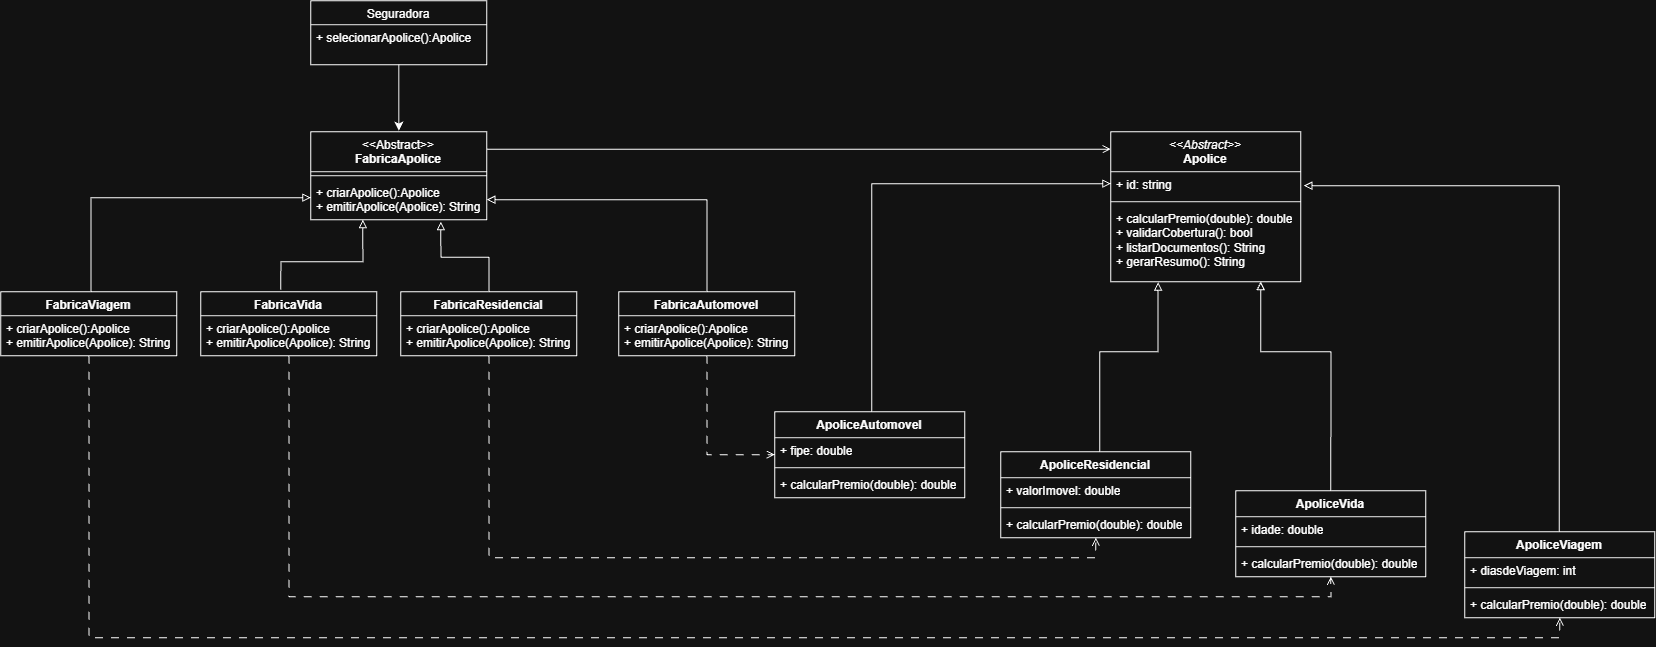

The diagram above was exported from draw.io. Its source (the exported page's mxGraphModel, read from the mxfile embedded in the PNG):
<mxGraphModel dx="1893" dy="1449" grid="1" gridSize="10" guides="1" tooltips="1" connect="1" arrows="1" fold="1" page="1" pageScale="1" pageWidth="827" pageHeight="1169" math="0" shadow="0">
  <root>
    <mxCell id="0" />
    <mxCell id="1" parent="0" />
    <mxCell id="eEcKJYGzA0szPq0sOonA-35" edge="1" parent="1" style="edgeStyle=orthogonalEdgeStyle;rounded=0;orthogonalLoop=1;jettySize=auto;html=1;exitX=0.5;exitY=1;exitDx=0;exitDy=0;">
      <mxGeometry relative="1" as="geometry">
        <mxPoint x="1205" y="401" as="sourcePoint" />
        <mxPoint x="1205.3333333333333" y="401.33333333333337" as="targetPoint" />
      </mxGeometry>
    </mxCell>
    <mxCell id="eEcKJYGzA0szPq0sOonA-22" edge="1" parent="1" source="eEcKJYGzA0szPq0sOonA-2" style="edgeStyle=orthogonalEdgeStyle;rounded=0;orthogonalLoop=1;jettySize=auto;html=1;entryX=-0.006;entryY=0.857;entryDx=0;entryDy=0;endArrow=block;endFill=0;entryPerimeter=0;exitX=0.532;exitY=0;exitDx=0;exitDy=0;exitPerimeter=0;">
      <mxGeometry relative="1" as="geometry">
        <Array as="points">
          <mxPoint x="871.09" y="383" />
        </Array>
        <mxPoint x="871.14" y="493.01" as="sourcePoint" />
        <mxPoint x="1110.0000000000002" y="383" as="targetPoint" />
      </mxGeometry>
    </mxCell>
    <mxCell id="eEcKJYGzA0szPq0sOonA-2" parent="1" style="swimlane;fontStyle=1;align=center;verticalAlign=top;childLayout=stackLayout;horizontal=1;startSize=26;horizontalStack=0;resizeParent=1;resizeParentMax=0;resizeLast=0;collapsible=1;marginBottom=0;whiteSpace=wrap;html=1;" value="ApoliceAutomovel" vertex="1">
      <mxGeometry height="86" width="190" x="774" y="611" as="geometry" />
    </mxCell>
    <mxCell id="eEcKJYGzA0szPq0sOonA-3" parent="eEcKJYGzA0szPq0sOonA-2" style="text;strokeColor=none;fillColor=none;align=left;verticalAlign=top;spacingLeft=4;spacingRight=4;overflow=hidden;rotatable=0;points=[[0,0.5],[1,0.5]];portConstraint=eastwest;whiteSpace=wrap;html=1;" value="+ fipe: double" vertex="1">
      <mxGeometry height="26" width="190" y="26" as="geometry" />
    </mxCell>
    <mxCell id="eEcKJYGzA0szPq0sOonA-4" parent="eEcKJYGzA0szPq0sOonA-2" style="line;strokeWidth=1;fillColor=none;align=left;verticalAlign=middle;spacingTop=-1;spacingLeft=3;spacingRight=3;rotatable=0;labelPosition=right;points=[];portConstraint=eastwest;strokeColor=inherit;" value="" vertex="1">
      <mxGeometry height="8" width="190" y="52" as="geometry" />
    </mxCell>
    <mxCell id="eEcKJYGzA0szPq0sOonA-5" parent="eEcKJYGzA0szPq0sOonA-2" style="text;strokeColor=none;fillColor=none;align=left;verticalAlign=top;spacingLeft=4;spacingRight=4;overflow=hidden;rotatable=0;points=[[0,0.5],[1,0.5]];portConstraint=eastwest;whiteSpace=wrap;html=1;" value="+ calcularPremio(double): double" vertex="1">
      <mxGeometry height="26" width="190" y="60" as="geometry" />
    </mxCell>
    <mxCell id="eEcKJYGzA0szPq0sOonA-24" edge="1" parent="1" source="eEcKJYGzA0szPq0sOonA-6" style="edgeStyle=orthogonalEdgeStyle;rounded=0;orthogonalLoop=1;jettySize=auto;html=1;entryX=0.249;entryY=1.006;entryDx=0;entryDy=0;endArrow=block;endFill=0;exitX=0.5;exitY=0;exitDx=0;exitDy=0;entryPerimeter=0;" target="eEcKJYGzA0szPq0sOonA-39">
      <mxGeometry relative="1" as="geometry">
        <Array as="points">
          <mxPoint x="1099" y="551" />
          <mxPoint x="1157.3" y="551" />
        </Array>
        <mxPoint x="1098.9999999999998" y="697.0000000000001" as="sourcePoint" />
        <mxPoint x="1157.5" y="487" as="targetPoint" />
      </mxGeometry>
    </mxCell>
    <mxCell id="eEcKJYGzA0szPq0sOonA-6" parent="1" style="swimlane;fontStyle=1;align=center;verticalAlign=top;childLayout=stackLayout;horizontal=1;startSize=26;horizontalStack=0;resizeParent=1;resizeParentMax=0;resizeLast=0;collapsible=1;marginBottom=0;whiteSpace=wrap;html=1;" value="ApoliceResidencial" vertex="1">
      <mxGeometry height="86" width="190" x="1000" y="651" as="geometry" />
    </mxCell>
    <mxCell id="eEcKJYGzA0szPq0sOonA-7" parent="eEcKJYGzA0szPq0sOonA-6" style="text;strokeColor=none;fillColor=none;align=left;verticalAlign=top;spacingLeft=4;spacingRight=4;overflow=hidden;rotatable=0;points=[[0,0.5],[1,0.5]];portConstraint=eastwest;whiteSpace=wrap;html=1;" value="+ valorImovel: double" vertex="1">
      <mxGeometry height="26" width="190" y="26" as="geometry" />
    </mxCell>
    <mxCell id="eEcKJYGzA0szPq0sOonA-8" parent="eEcKJYGzA0szPq0sOonA-6" style="line;strokeWidth=1;fillColor=none;align=left;verticalAlign=middle;spacingTop=-1;spacingLeft=3;spacingRight=3;rotatable=0;labelPosition=right;points=[];portConstraint=eastwest;strokeColor=inherit;" value="" vertex="1">
      <mxGeometry height="8" width="190" y="52" as="geometry" />
    </mxCell>
    <mxCell id="eEcKJYGzA0szPq0sOonA-9" parent="eEcKJYGzA0szPq0sOonA-6" style="text;strokeColor=none;fillColor=none;align=left;verticalAlign=top;spacingLeft=4;spacingRight=4;overflow=hidden;rotatable=0;points=[[0,0.5],[1,0.5]];portConstraint=eastwest;whiteSpace=wrap;html=1;" value="+ calcularPremio(double): double" vertex="1">
      <mxGeometry height="26" width="190" y="60" as="geometry" />
    </mxCell>
    <mxCell id="eEcKJYGzA0szPq0sOonA-25" edge="1" parent="1" source="eEcKJYGzA0szPq0sOonA-10" style="edgeStyle=orthogonalEdgeStyle;rounded=0;orthogonalLoop=1;jettySize=auto;html=1;entryX=0.789;entryY=1;entryDx=0;entryDy=0;endArrow=block;endFill=0;exitX=0.5;exitY=0;exitDx=0;exitDy=0;entryPerimeter=0;" target="eEcKJYGzA0szPq0sOonA-39">
      <mxGeometry relative="1" as="geometry">
        <Array as="points">
          <mxPoint x="1330" y="611" />
          <mxPoint x="1330" y="551" />
          <mxPoint x="1259.89" y="551" />
        </Array>
        <mxPoint x="1330" y="601" as="sourcePoint" />
        <mxPoint x="1260" y="491" as="targetPoint" />
      </mxGeometry>
    </mxCell>
    <mxCell id="eEcKJYGzA0szPq0sOonA-10" parent="1" style="swimlane;fontStyle=1;align=center;verticalAlign=top;childLayout=stackLayout;horizontal=1;startSize=26;horizontalStack=0;resizeParent=1;resizeParentMax=0;resizeLast=0;collapsible=1;marginBottom=0;whiteSpace=wrap;html=1;" value="ApoliceVida" vertex="1">
      <mxGeometry height="86" width="190" x="1235" y="690" as="geometry" />
    </mxCell>
    <mxCell id="eEcKJYGzA0szPq0sOonA-11" parent="eEcKJYGzA0szPq0sOonA-10" style="text;strokeColor=none;fillColor=none;align=left;verticalAlign=top;spacingLeft=4;spacingRight=4;overflow=hidden;rotatable=0;points=[[0,0.5],[1,0.5]];portConstraint=eastwest;whiteSpace=wrap;html=1;" value="+ idade: double" vertex="1">
      <mxGeometry height="26" width="190" y="26" as="geometry" />
    </mxCell>
    <mxCell id="eEcKJYGzA0szPq0sOonA-12" parent="eEcKJYGzA0szPq0sOonA-10" style="line;strokeWidth=1;fillColor=none;align=left;verticalAlign=middle;spacingTop=-1;spacingLeft=3;spacingRight=3;rotatable=0;labelPosition=right;points=[];portConstraint=eastwest;strokeColor=inherit;" value="" vertex="1">
      <mxGeometry height="8" width="190" y="52" as="geometry" />
    </mxCell>
    <mxCell id="eEcKJYGzA0szPq0sOonA-13" parent="eEcKJYGzA0szPq0sOonA-10" style="text;strokeColor=none;fillColor=none;align=left;verticalAlign=top;spacingLeft=4;spacingRight=4;overflow=hidden;rotatable=0;points=[[0,0.5],[1,0.5]];portConstraint=eastwest;whiteSpace=wrap;html=1;" value="+ calcularPremio(double): double" vertex="1">
      <mxGeometry height="26" width="190" y="60" as="geometry" />
    </mxCell>
    <mxCell id="eEcKJYGzA0szPq0sOonA-21" edge="1" parent="1" source="eEcKJYGzA0szPq0sOonA-15" style="edgeStyle=orthogonalEdgeStyle;rounded=0;orthogonalLoop=1;jettySize=auto;html=1;entryX=1;entryY=0.5;entryDx=0;entryDy=0;endArrow=block;endFill=0;exitX=0.519;exitY=0.006;exitDx=0;exitDy=0;exitPerimeter=0;">
      <mxGeometry relative="1" as="geometry">
        <Array as="points">
          <mxPoint x="1558.59" y="385.01" />
        </Array>
        <mxPoint x="1558" y="520" as="sourcePoint" />
        <mxPoint x="1303" y="385" as="targetPoint" />
      </mxGeometry>
    </mxCell>
    <mxCell id="eEcKJYGzA0szPq0sOonA-15" parent="1" style="swimlane;fontStyle=1;align=center;verticalAlign=top;childLayout=stackLayout;horizontal=1;startSize=26;horizontalStack=0;resizeParent=1;resizeParentMax=0;resizeLast=0;collapsible=1;marginBottom=0;whiteSpace=wrap;html=1;" value="ApoliceViagem" vertex="1">
      <mxGeometry height="86" width="190" x="1464" y="731" as="geometry" />
    </mxCell>
    <mxCell id="eEcKJYGzA0szPq0sOonA-16" parent="eEcKJYGzA0szPq0sOonA-15" style="text;strokeColor=none;fillColor=none;align=left;verticalAlign=top;spacingLeft=4;spacingRight=4;overflow=hidden;rotatable=0;points=[[0,0.5],[1,0.5]];portConstraint=eastwest;whiteSpace=wrap;html=1;" value="+ diasdeViagem: int" vertex="1">
      <mxGeometry height="26" width="190" y="26" as="geometry" />
    </mxCell>
    <mxCell id="eEcKJYGzA0szPq0sOonA-17" parent="eEcKJYGzA0szPq0sOonA-15" style="line;strokeWidth=1;fillColor=none;align=left;verticalAlign=middle;spacingTop=-1;spacingLeft=3;spacingRight=3;rotatable=0;labelPosition=right;points=[];portConstraint=eastwest;strokeColor=inherit;" value="" vertex="1">
      <mxGeometry height="8" width="190" y="52" as="geometry" />
    </mxCell>
    <mxCell id="eEcKJYGzA0szPq0sOonA-18" parent="eEcKJYGzA0szPq0sOonA-15" style="text;strokeColor=none;fillColor=none;align=left;verticalAlign=top;spacingLeft=4;spacingRight=4;overflow=hidden;rotatable=0;points=[[0,0.5],[1,0.5]];portConstraint=eastwest;whiteSpace=wrap;html=1;" value="+ calcularPremio(double): double" vertex="1">
      <mxGeometry height="26" width="190" y="60" as="geometry" />
    </mxCell>
    <mxCell id="eEcKJYGzA0szPq0sOonA-34" edge="1" parent="1" source="eEcKJYGzA0szPq0sOonA-30" style="edgeStyle=orthogonalEdgeStyle;rounded=0;orthogonalLoop=1;jettySize=auto;html=1;entryX=0;entryY=0.25;entryDx=0;entryDy=0;endArrow=open;endFill=0;">
      <mxGeometry relative="1" as="geometry">
        <Array as="points">
          <mxPoint x="660" y="348.5" />
          <mxPoint x="660" y="348.5" />
        </Array>
        <mxPoint x="1110" y="348.5" as="targetPoint" />
      </mxGeometry>
    </mxCell>
    <mxCell id="eEcKJYGzA0szPq0sOonA-30" parent="1" style="swimlane;fontStyle=1;align=center;verticalAlign=top;childLayout=stackLayout;horizontal=1;startSize=40;horizontalStack=0;resizeParent=1;resizeParentMax=0;resizeLast=0;collapsible=1;marginBottom=0;whiteSpace=wrap;html=1;" value="&lt;div&gt;&lt;span style=&quot;font-weight: normal;&quot;&gt;&amp;lt;&amp;lt;Abstract&amp;gt;&amp;gt;&lt;/span&gt;&lt;/div&gt;FabricaApolice" vertex="1">
      <mxGeometry height="88" width="176" x="310" y="331" as="geometry" />
    </mxCell>
    <mxCell id="eEcKJYGzA0szPq0sOonA-32" parent="eEcKJYGzA0szPq0sOonA-30" style="line;strokeWidth=1;fillColor=none;align=left;verticalAlign=middle;spacingTop=-1;spacingLeft=3;spacingRight=3;rotatable=0;labelPosition=right;points=[];portConstraint=eastwest;strokeColor=inherit;" value="" vertex="1">
      <mxGeometry height="8" width="176" y="40" as="geometry" />
    </mxCell>
    <mxCell id="eEcKJYGzA0szPq0sOonA-33" parent="eEcKJYGzA0szPq0sOonA-30" style="text;strokeColor=none;fillColor=none;align=left;verticalAlign=top;spacingLeft=4;spacingRight=4;overflow=hidden;rotatable=0;points=[[0,0.5],[1,0.5]];portConstraint=eastwest;whiteSpace=wrap;html=1;" value="+ criarApolice():Apolice&lt;div&gt;+ emitirApolice(Apolice): String&lt;/div&gt;" vertex="1">
      <mxGeometry height="40" width="176" y="48" as="geometry" />
    </mxCell>
    <mxCell id="eEcKJYGzA0szPq0sOonA-36" parent="1" style="swimlane;fontStyle=1;align=center;verticalAlign=top;childLayout=stackLayout;horizontal=1;startSize=40;horizontalStack=0;resizeParent=1;resizeParentMax=0;resizeLast=0;collapsible=1;marginBottom=0;whiteSpace=wrap;html=1;" value="&lt;i style=&quot;font-weight: 400;&quot;&gt;&amp;lt;&amp;lt;Abstract&amp;gt;&amp;gt;&lt;/i&gt;&lt;br style=&quot;font-weight: 400;&quot;&gt;Apolice&lt;div&gt;&lt;b&gt;&lt;br&gt;&lt;/b&gt;&lt;/div&gt;" vertex="1">
      <mxGeometry height="150" width="190" x="1110" y="331" as="geometry" />
    </mxCell>
    <mxCell id="eEcKJYGzA0szPq0sOonA-37" parent="eEcKJYGzA0szPq0sOonA-36" style="text;strokeColor=none;fillColor=none;align=left;verticalAlign=top;spacingLeft=4;spacingRight=4;overflow=hidden;rotatable=0;points=[[0,0.5],[1,0.5]];portConstraint=eastwest;whiteSpace=wrap;html=1;" value="+ id: string" vertex="1">
      <mxGeometry height="26" width="190" y="40" as="geometry" />
    </mxCell>
    <mxCell id="eEcKJYGzA0szPq0sOonA-38" parent="eEcKJYGzA0szPq0sOonA-36" style="line;strokeWidth=1;fillColor=none;align=left;verticalAlign=middle;spacingTop=-1;spacingLeft=3;spacingRight=3;rotatable=0;labelPosition=right;points=[];portConstraint=eastwest;strokeColor=inherit;" value="" vertex="1">
      <mxGeometry height="8" width="190" y="66" as="geometry" />
    </mxCell>
    <mxCell id="eEcKJYGzA0szPq0sOonA-39" parent="eEcKJYGzA0szPq0sOonA-36" style="text;strokeColor=none;fillColor=none;align=left;verticalAlign=top;spacingLeft=4;spacingRight=4;overflow=hidden;rotatable=0;points=[[0,0.5],[1,0.5]];portConstraint=eastwest;whiteSpace=wrap;html=1;" value="+ calcularPremio(double): double&lt;div&gt;+ validarCobertura(): bool&lt;/div&gt;&lt;div&gt;+ listarDocumentos(): String&lt;/div&gt;&lt;div&gt;+ gerarResumo(): String&amp;nbsp;&lt;/div&gt;" vertex="1">
      <mxGeometry height="76" width="190" y="74" as="geometry" />
    </mxCell>
    <mxCell id="eEcKJYGzA0szPq0sOonA-60" edge="1" parent="1" style="edgeStyle=orthogonalEdgeStyle;rounded=0;orthogonalLoop=1;jettySize=auto;html=1;endArrow=block;endFill=0;">
      <mxGeometry relative="1" as="geometry">
        <Array as="points">
          <mxPoint x="280" y="461.03" />
          <mxPoint x="362" y="461.03" />
        </Array>
        <mxPoint x="280" y="489" as="sourcePoint" />
        <mxPoint x="362" y="419" as="targetPoint" />
      </mxGeometry>
    </mxCell>
    <mxCell id="eEcKJYGzA0szPq0sOonA-66" edge="1" parent="1" source="eEcKJYGzA0szPq0sOonA-42" style="edgeStyle=orthogonalEdgeStyle;rounded=0;orthogonalLoop=1;jettySize=auto;html=1;entryX=0.5;entryY=1;entryDx=0;entryDy=0;dashed=1;dashPattern=8 8;endArrow=open;endFill=0;" target="eEcKJYGzA0szPq0sOonA-10">
      <mxGeometry relative="1" as="geometry">
        <Array as="points">
          <mxPoint x="288.09" y="796" />
          <mxPoint x="1330.09" y="796" />
        </Array>
      </mxGeometry>
    </mxCell>
    <mxCell id="eEcKJYGzA0szPq0sOonA-42" parent="1" style="swimlane;fontStyle=1;align=center;verticalAlign=top;childLayout=stackLayout;horizontal=1;startSize=24;horizontalStack=0;resizeParent=1;resizeParentMax=0;resizeLast=0;collapsible=1;marginBottom=0;whiteSpace=wrap;html=1;" value="FabricaVida" vertex="1">
      <mxGeometry height="64" width="176" x="200" y="491" as="geometry" />
    </mxCell>
    <mxCell id="eEcKJYGzA0szPq0sOonA-45" parent="eEcKJYGzA0szPq0sOonA-42" style="text;strokeColor=none;fillColor=none;align=left;verticalAlign=top;spacingLeft=4;spacingRight=4;overflow=hidden;rotatable=0;points=[[0,0.5],[1,0.5]];portConstraint=eastwest;whiteSpace=wrap;html=1;" value="+ criarApolice():Apolice&lt;div&gt;+ emitirApolice(Apolice): String&lt;/div&gt;" vertex="1">
      <mxGeometry height="40" width="176" y="24" as="geometry" />
    </mxCell>
    <mxCell id="eEcKJYGzA0szPq0sOonA-59" edge="1" parent="1" source="eEcKJYGzA0szPq0sOonA-50" style="edgeStyle=orthogonalEdgeStyle;rounded=0;orthogonalLoop=1;jettySize=auto;html=1;endArrow=block;endFill=0;">
      <mxGeometry relative="1" as="geometry">
        <mxPoint x="440" y="421" as="targetPoint" />
      </mxGeometry>
    </mxCell>
    <mxCell id="eEcKJYGzA0szPq0sOonA-64" edge="1" parent="1" source="eEcKJYGzA0szPq0sOonA-50" style="edgeStyle=orthogonalEdgeStyle;rounded=0;orthogonalLoop=1;jettySize=auto;html=1;entryX=0.5;entryY=1;entryDx=0;entryDy=0;dashed=1;dashPattern=8 8;endArrow=open;endFill=0;" target="eEcKJYGzA0szPq0sOonA-6">
      <mxGeometry relative="1" as="geometry">
        <Array as="points">
          <mxPoint x="488.09" y="757.0899999999999" />
          <mxPoint x="1095" y="757.0899999999999" />
        </Array>
      </mxGeometry>
    </mxCell>
    <mxCell id="eEcKJYGzA0szPq0sOonA-50" parent="1" style="swimlane;fontStyle=1;align=center;verticalAlign=top;childLayout=stackLayout;horizontal=1;startSize=24;horizontalStack=0;resizeParent=1;resizeParentMax=0;resizeLast=0;collapsible=1;marginBottom=0;whiteSpace=wrap;html=1;" value="FabricaResidencial" vertex="1">
      <mxGeometry height="64" width="176" x="400" y="491" as="geometry" />
    </mxCell>
    <mxCell id="eEcKJYGzA0szPq0sOonA-52" parent="eEcKJYGzA0szPq0sOonA-50" style="text;strokeColor=none;fillColor=none;align=left;verticalAlign=top;spacingLeft=4;spacingRight=4;overflow=hidden;rotatable=0;points=[[0,0.5],[1,0.5]];portConstraint=eastwest;whiteSpace=wrap;html=1;" value="+ criarApolice():Apolice&lt;div&gt;+ emitirApolice(Apolice): String&lt;/div&gt;" vertex="1">
      <mxGeometry height="40" width="176" y="24" as="geometry" />
    </mxCell>
    <mxCell id="eEcKJYGzA0szPq0sOonA-62" edge="1" parent="1" source="eEcKJYGzA0szPq0sOonA-53" style="edgeStyle=orthogonalEdgeStyle;rounded=0;orthogonalLoop=1;jettySize=auto;html=1;entryX=1;entryY=0.5;entryDx=0;entryDy=0;endArrow=block;endFill=0;" target="eEcKJYGzA0szPq0sOonA-33">
      <mxGeometry relative="1" as="geometry" />
    </mxCell>
    <mxCell id="eEcKJYGzA0szPq0sOonA-63" edge="1" parent="1" source="eEcKJYGzA0szPq0sOonA-53" style="edgeStyle=orthogonalEdgeStyle;rounded=0;orthogonalLoop=1;jettySize=auto;html=1;entryX=0;entryY=0.5;entryDx=0;entryDy=0;dashed=1;dashPattern=8 8;endArrow=open;endFill=0;" target="eEcKJYGzA0szPq0sOonA-2">
      <mxGeometry relative="1" as="geometry" />
    </mxCell>
    <mxCell id="eEcKJYGzA0szPq0sOonA-53" parent="1" style="swimlane;fontStyle=1;align=center;verticalAlign=top;childLayout=stackLayout;horizontal=1;startSize=24;horizontalStack=0;resizeParent=1;resizeParentMax=0;resizeLast=0;collapsible=1;marginBottom=0;whiteSpace=wrap;html=1;" value="&lt;div&gt;&lt;span style=&quot;background-color: transparent; color: light-dark(rgb(0, 0, 0), rgb(255, 255, 255));&quot;&gt;FabricaAutomovel&lt;/span&gt;&lt;/div&gt;" vertex="1">
      <mxGeometry height="64" width="176" x="618" y="491" as="geometry" />
    </mxCell>
    <mxCell id="eEcKJYGzA0szPq0sOonA-55" parent="eEcKJYGzA0szPq0sOonA-53" style="text;strokeColor=none;fillColor=none;align=left;verticalAlign=top;spacingLeft=4;spacingRight=4;overflow=hidden;rotatable=0;points=[[0,0.5],[1,0.5]];portConstraint=eastwest;whiteSpace=wrap;html=1;" value="+ criarApolice():Apolice&lt;div&gt;+ emitirApolice(Apolice): String&lt;/div&gt;" vertex="1">
      <mxGeometry height="40" width="176" y="24" as="geometry" />
    </mxCell>
    <mxCell id="eEcKJYGzA0szPq0sOonA-61" edge="1" parent="1" source="eEcKJYGzA0szPq0sOonA-56" style="edgeStyle=orthogonalEdgeStyle;rounded=0;orthogonalLoop=1;jettySize=auto;html=1;entryX=0;entryY=0.75;entryDx=0;entryDy=0;endArrow=block;endFill=0;" target="eEcKJYGzA0szPq0sOonA-30">
      <mxGeometry relative="1" as="geometry">
        <Array as="points">
          <mxPoint x="90" y="397" />
        </Array>
      </mxGeometry>
    </mxCell>
    <mxCell id="eEcKJYGzA0szPq0sOonA-68" edge="1" parent="1" source="eEcKJYGzA0szPq0sOonA-56" style="edgeStyle=orthogonalEdgeStyle;rounded=0;orthogonalLoop=1;jettySize=auto;html=1;entryX=0.5;entryY=1;entryDx=0;entryDy=0;dashed=1;endArrow=open;endFill=0;dashPattern=8 8;" target="eEcKJYGzA0szPq0sOonA-15">
      <mxGeometry relative="1" as="geometry">
        <Array as="points">
          <mxPoint x="88" y="837" />
          <mxPoint x="1559" y="837" />
        </Array>
      </mxGeometry>
    </mxCell>
    <mxCell id="eEcKJYGzA0szPq0sOonA-56" parent="1" style="swimlane;fontStyle=1;align=center;verticalAlign=top;childLayout=stackLayout;horizontal=1;startSize=24;horizontalStack=0;resizeParent=1;resizeParentMax=0;resizeLast=0;collapsible=1;marginBottom=0;whiteSpace=wrap;html=1;" value="FabricaViagem" vertex="1">
      <mxGeometry height="64" width="176" y="491" as="geometry" />
    </mxCell>
    <mxCell id="eEcKJYGzA0szPq0sOonA-58" parent="eEcKJYGzA0szPq0sOonA-56" style="text;strokeColor=none;fillColor=none;align=left;verticalAlign=top;spacingLeft=4;spacingRight=4;overflow=hidden;rotatable=0;points=[[0,0.5],[1,0.5]];portConstraint=eastwest;whiteSpace=wrap;html=1;" value="+ criarApolice():Apolice&lt;div&gt;+ emitirApolice(Apolice): String&lt;/div&gt;" vertex="1">
      <mxGeometry height="40" width="176" y="24" as="geometry" />
    </mxCell>
    <mxCell id="eEcKJYGzA0szPq0sOonA-71" edge="1" parent="1" source="eEcKJYGzA0szPq0sOonA-69" style="edgeStyle=orthogonalEdgeStyle;rounded=0;orthogonalLoop=1;jettySize=auto;html=1;">
      <mxGeometry relative="1" as="geometry">
        <mxPoint x="398" y="330" as="targetPoint" />
      </mxGeometry>
    </mxCell>
    <mxCell id="eEcKJYGzA0szPq0sOonA-69" parent="1" style="swimlane;fontStyle=1;align=center;verticalAlign=top;childLayout=stackLayout;horizontal=1;startSize=24;horizontalStack=0;resizeParent=1;resizeParentMax=0;resizeLast=0;collapsible=1;marginBottom=0;whiteSpace=wrap;html=1;" value="&lt;span style=&quot;font-weight: normal;&quot;&gt;Seguradora&lt;/span&gt;" vertex="1">
      <mxGeometry height="64" width="176" x="310" y="200" as="geometry" />
    </mxCell>
    <mxCell id="eEcKJYGzA0szPq0sOonA-70" parent="eEcKJYGzA0szPq0sOonA-69" style="text;strokeColor=none;fillColor=none;align=left;verticalAlign=top;spacingLeft=4;spacingRight=4;overflow=hidden;rotatable=0;points=[[0,0.5],[1,0.5]];portConstraint=eastwest;whiteSpace=wrap;html=1;" value="+ selecionarApolice():Apolice&lt;div&gt;&lt;br&gt;&lt;/div&gt;" vertex="1">
      <mxGeometry height="40" width="176" y="24" as="geometry" />
    </mxCell>
  </root>
</mxGraphModel>